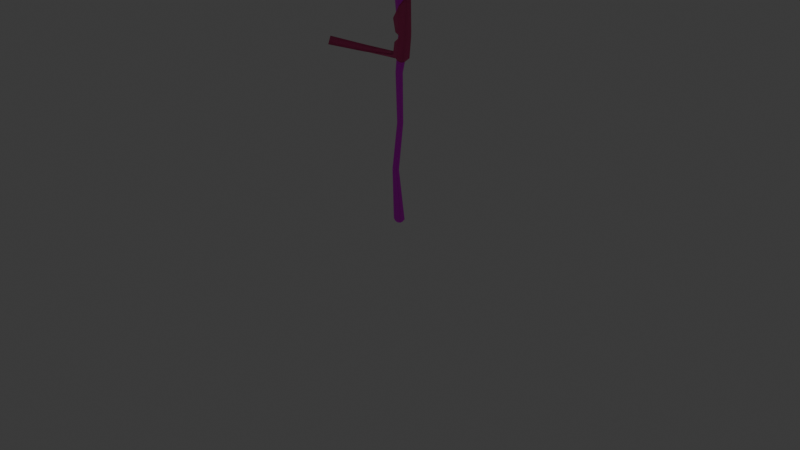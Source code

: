 # Source: baculoDefault.blend  (saved by Blender 4.5.88; exported with 4.5.12 LTS)
import bpy
from mathutils import Matrix  # noqa: F401  (used for matrix-valued properties, if any)

bpy.ops.wm.read_factory_settings(use_empty=True)
scene = bpy.context.scene
scene.name = 'Scene'

# ---- collections
col_collection = bpy.data.collections.new('Collection'); scene.collection.children.link(col_collection)
col_baculo_default = bpy.data.collections.new('Baculo_Default'); scene.collection.children.link(col_baculo_default)

# ---- images (referenced by path relative to the original .blend; pixels are not part of the script)
import os
ASSET_DIR = os.environ.get("B2B_ASSET_DIR", "")  # directory of the original .blend (textures are referenced by path, not embedded)
HERE = os.path.dirname(os.path.abspath(__file__))  # packed textures are extracted next to this script under _unpacked/

def load_image(name, relpath, width, height, colorspace="sRGB"):
    """Load a texture the original file referenced (path relative to the .blend, or extracted next to this script)."""
    p = next((c for c in (os.path.join(HERE, relpath), os.path.join(ASSET_DIR, relpath)) if relpath and os.path.exists(c)), "")
    if p:
        img = bpy.data.images.load(p, check_existing=True)
        img.name = name
    else:  # same state as the original file: an image datablock whose file is absent (Cycles renders it pink)
        img = bpy.data.images.new(name, width, height)
        img.source = "FILE"
        img.filepath = "//" + (relpath or name)
    img.colorspace_settings.name = colorspace
    return img
img_baculo_default_mango = load_image('Baculo_Default_Mango', 'Baculo_Default_Mango.png', 1024, 1024, 'sRGB')

# ---- materials (node trees are filled in below, after node groups)
mat_baculo_default_piedra = bpy.data.materials.new('Baculo_Default_Piedra')
mat_baculo_default_mango = bpy.data.materials.new('Baculo_Default_Mango')
mat_baculo_default_liston = bpy.data.materials.new('Baculo_Default_Liston')

# ---- material node trees
mat_baculo_default_piedra.use_nodes = True; mat_baculo_default_piedra.node_tree.nodes.clear()
_N = mat_baculo_default_piedra.node_tree.nodes; _L = mat_baculo_default_piedra.node_tree.links
n0 = _N.new('ShaderNodeBsdfPrincipled'); n0.name = 'Principled BSDF'; n0.location = (-200, 100)
n0.inputs[0].default_value = (0.6298, 0.1272, 0.9471, 1.0)
n0.inputs[2].default_value = 0.2778
n1 = _N.new('ShaderNodeOutputMaterial'); n1.name = 'Material Output'; n1.location = (200, 100)
_L.new(n0.outputs[0], n1.inputs[0])
n1.is_active_output = True
mat_baculo_default_mango.use_nodes = True; mat_baculo_default_mango.node_tree.nodes.clear()
_N = mat_baculo_default_mango.node_tree.nodes; _L = mat_baculo_default_mango.node_tree.links
n0 = _N.new('ShaderNodeBsdfPrincipled'); n0.name = 'Principled BSDF'; n0.location = (-200, 100)
n0.inputs[2].default_value = 1.0
n1 = _N.new('ShaderNodeOutputMaterial'); n1.name = 'Material Output'; n1.location = (200, 100)
n2 = _N.new('ShaderNodeTexImage'); n2.name = 'Image Texture'; n2.location = (-568, 110)
n2.image = img_baculo_default_mango
_L.new(n0.outputs[0], n1.inputs[0])
_L.new(n2.outputs[0], n0.inputs[0])
n1.is_active_output = True
mat_baculo_default_liston.use_nodes = True; mat_baculo_default_liston.node_tree.nodes.clear()
_N = mat_baculo_default_liston.node_tree.nodes; _L = mat_baculo_default_liston.node_tree.links
n0 = _N.new('ShaderNodeBsdfPrincipled'); n0.name = 'Principled BSDF'; n0.location = (-200, 100)
n0.inputs[0].default_value = (0.801, 0.0736, 0.2627, 1.0)
n0.inputs[2].default_value = 0.7222
n1 = _N.new('ShaderNodeOutputMaterial'); n1.name = 'Material Output'; n1.location = (200, 100)
_L.new(n0.outputs[0], n1.inputs[0])
n1.is_active_output = True

# ---- world
world_world = bpy.data.worlds.new('World'); scene.world = world_world
world_world.use_nodes = True; world_world.node_tree.nodes.clear()
_N = world_world.node_tree.nodes; _L = world_world.node_tree.links
n0 = _N.new('ShaderNodeOutputWorld'); n0.name = 'World Output'; n0.location = (300, 300)
n1 = _N.new('ShaderNodeBackground'); n1.name = 'Background'; n1.location = (10, 300)
n1.inputs[0].default_value = (0.05088, 0.05088, 0.05088, 1.0)
_L.new(n1.outputs[0], n0.inputs[0])
n0.is_active_output = True
world_world.color = (0.05088, 0.05088, 0.05088)
world_world.sun_shadow_jitter_overblur = 0.0

# ---- cameras
cam_camera = bpy.data.cameras.new('Camera')
cam_camera.clip_end = 100.0
cam_camera.ortho_scale = 7.314

# ---- lights
light_light = bpy.data.lights.new('Light', 'POINT')
light_light.energy = 1000.0
light_light.shadow_soft_size = 0.1

# ---- meshes
me_circle_001 = bpy.data.meshes.new('Circle.001')
me_circle_001.from_pydata([(-1.133, -1.133, -1.133), (-1.133, -1.133, 1.133), (-1.133, 1.133, -1.133), (-1.133, 1.133, 1.133), (1.133, -1.133, -1.133), (1.133, -1.133, 1.133), (1.133, 1.133, -1.133), (1.133, 1.133, 1.133), (-1.382, 8.395e-10, -1.382), (-1.382, -1.382, 7.629e-06), (-1.382, -2.317e-08, 1.382), (-1.382, 1.382, 3.815e-06), (-1.192e-07, 1.382, -1.382), (-1.192e-07, 1.382, 1.382), (1.382, 1.382, 3.815e-06), (1.382, -2.333e-08, -1.382), (1.382, -1.609e-08, 1.382), (1.382, -1.382, 3.815e-06), (0.0, -1.382, -1.382), (0.0, -1.382, 1.382), (-1.903, -1.758e-08, 3.815e-06), (0.0, 1.903, 3.815e-06), (1.903, -2.726e-08, 3.815e-06), (0.0, -1.903, 3.815e-06), (0.0, -2.726e-08, -1.903), (0.0, 1.744e-08, 1.903)], [], [(0, 9, 20, 8), (9, 1, 10, 20), (20, 10, 3, 11), (8, 20, 11, 2), (2, 11, 21, 12), (11, 3, 13, 21), (21, 13, 7, 14), (12, 21, 14, 6), (6, 14, 22, 15), (14, 7, 16, 22), (22, 16, 5, 17), (15, 22, 17, 4), (4, 17, 23, 18), (17, 5, 19, 23), (23, 19, 1, 9), (18, 23, 9, 0), (2, 12, 24, 8), (12, 6, 15, 24), (24, 15, 4, 18), (8, 24, 18, 0), (7, 13, 25, 16), (13, 3, 10, 25), (25, 10, 1, 19), (16, 25, 19, 5)])
me_circle_001.polygons.foreach_set('use_smooth', [True] * 24)
_uv = me_circle_001.uv_layers.new(name='UVMap')
_uv.uv.foreach_set('vector', [0.375, 0.0, 0.5, 0.0, 0.5, 0.125, 0.375, 0.125, 0.5, 0.0, 0.625, 0.0, 0.625, 0.125, 0.5, 0.125, 0.5, 0.125, 0.625, 0.125, 0.625, 0.25, 0.5, 0.25, 0.375, 0.125, 0.5, 0.125, 0.5, 0.25, 0.375, 0.25, 0.375, 0.25, 0.5, 0.25, 0.5, 0.375, 0.375, 0.375, 0.5, 0.25, 0.625, 0.25, 0.625, 0.375, 0.5, 0.375, 0.5, 0.375, 0.625, 0.375, 0.625, 0.5, 0.5, 0.5, 0.375, 0.375, 0.5, 0.375, 0.5, 0.5, 0.375, 0.5, 0.375, 0.5, 0.5, 0.5, 0.5, 0.625, 0.375, 0.625, 0.5, 0.5, 0.625, 0.5, 0.625, 0.625, 0.5, 0.625, 0.5, 0.625, 0.625, 0.625, 0.625, 0.75, 0.5, 0.75, 0.375, 0.625, 0.5, 0.625, 0.5, 0.75, 0.375, 0.75, 0.375, 0.75, 0.5, 0.75, 0.5, 0.875, 0.375, 0.875, 0.5, 0.75, 0.625, 0.75, 0.625, 0.875, 0.5, 0.875, 0.5, 0.875, 0.625, 0.875, 0.625, 1.0, 0.5, 1.0, 0.375, 0.875, 0.5, 0.875, 0.5, 1.0, 0.375, 1.0, 0.125, 0.5, 0.25, 0.5, 0.25, 0.625, 0.125, 0.625, 0.25, 0.5, 0.375, 0.5, 0.375, 0.625, 0.25, 0.625, 0.25, 0.625, 0.375, 0.625, 0.375, 0.75, 0.25, 0.75, 0.125, 0.625, 0.25, 0.625, 0.25, 0.75, 0.125, 0.75, 0.625, 0.5, 0.75, 0.5, 0.75, 0.625, 0.625, 0.625, 0.75, 0.5, 0.875, 0.5, 0.875, 0.625, 0.75, 0.625, 0.75, 0.625, 0.875, 0.625, 0.875, 0.75, 0.75, 0.75, 0.625, 0.625, 0.75, 0.625, 0.75, 0.75, 0.625, 0.75])
me_circle_001.materials.append(mat_baculo_default_piedra)
me_circle_001.update()
me_circle = bpy.data.meshes.new('Circle')
me_circle.from_pydata([(0.07512, 0.576, -0.4883), (-0.4237, 0.288, -0.4883), (-0.4237, -0.288, -0.4883), (0.07512, -0.576, -0.4883), (0.5739, -0.288, -0.4883), (0.5739, 0.288, -0.4883), (-1.497, 1.0, 46.05), (-3.266, 0.09701, 45.57), (-3.266, -0.09702, 45.57), (-1.497, -1.0, 46.05), (-1.006, -0.5, 46.3), (-1.006, 0.5, 46.3), (-0.5526, -0.3191, 27.17), (0.0, -0.6381, 27.17), (0.0, 0.6381, 27.17), (-0.5526, 0.3191, 27.17), (0.5526, 0.3191, 27.17), (0.5526, -0.3191, 27.17), (-1.202, -0.1395, 42.47), (1.479, 1.438, 43.33), (2.314, 0.719, 44.42), (1.479, -1.438, 43.33), (-1.202, 0.1395, 42.47), (2.314, -0.719, 44.42), (-0.8819, -0.5942, 9.321), (-1.397, 0.2971, 9.321), (-0.3674, -0.2971, 9.321), (-1.397, -0.2971, 9.321), (-0.8819, 0.5942, 9.321), (-0.3674, 0.2971, 9.321), (-0.2248, -0.2748, 18.25), (0.2512, 0.5496, 18.25), (0.7271, 0.2748, 18.25), (0.2512, -0.5496, 18.25), (-0.2248, 0.2748, 18.25), (0.7271, -0.2748, 18.25), (1.187, -1.0, 33.96), (0.3205, 0.5, 33.96), (2.053, -0.5, 33.96), (0.3205, -0.5, 33.96), (1.187, 1.0, 33.96), (2.053, 0.5, 33.96), (-2.154, 1.0, 50.12), (-4.259, 0.09701, 50.35), (-4.259, -0.09702, 50.35), (-2.154, -1.0, 50.12), (-1.588, -0.5, 49.97), (-1.588, 0.5, 49.97), (-0.6548, 1.0, 52.39), (-2.871, 0.09701, 53.89), (-2.871, -0.09702, 53.89), (-0.6548, -1.0, 52.39), (-0.241, -0.5, 51.86), (-0.241, 0.5, 51.86), (2.728, 0.6195, 54.49), (1.855, 0.3097, 55.2), (1.855, -0.3097, 55.2), (2.728, -0.6195, 54.49), (2.436, -0.3097, 53.93), (2.436, 0.3097, 53.93), (0.1359, 0.5, 55.61), (1.604, 1.0, 54.52), (0.1359, -0.5, 55.61), (1.604, -1.0, 54.52), (1.57, -0.5, 52.97), (1.57, 0.5, 52.97), (-0.866, 0.5, 0.0), (0.0, 1.0, 0.0), (-0.866, -0.5, 0.0), (0.0, -1.0, 0.0), (0.866, -0.5, 0.0), (0.866, 0.5, 0.0), (-0.2639, -0.4499, 37.38), (0.9265, 1.0, 38.82), (2.012, 0.5, 40.33), (0.9265, -1.0, 38.82), (-0.2639, 0.4499, 37.38), (2.012, -0.5, 40.33)], [], [(21, 9, 8, 18), (22, 7, 6, 19), (19, 6, 11, 20), (23, 10, 9, 21), (18, 8, 7, 22), (20, 11, 10, 23), (32, 16, 17, 35), (30, 12, 15, 34), (35, 17, 13, 33), (31, 14, 16, 32), (34, 15, 14, 31), (33, 13, 12, 30), (74, 20, 23, 77), (72, 18, 22, 76), (77, 23, 21, 75), (73, 19, 20, 74), (76, 22, 19, 73), (75, 21, 18, 72), (69, 24, 27, 68), (66, 25, 28, 67), (67, 28, 29, 71), (70, 26, 24, 69), (68, 27, 25, 66), (71, 29, 26, 70), (24, 33, 30, 27), (25, 34, 31, 28), (28, 31, 32, 29), (26, 35, 33, 24), (27, 30, 34, 25), (29, 32, 35, 26), (13, 36, 39, 12), (15, 37, 40, 14), (14, 40, 41, 16), (17, 38, 36, 13), (12, 39, 37, 15), (16, 41, 38, 17), (11, 47, 46, 10), (9, 45, 44, 8), (7, 43, 42, 6), (6, 42, 47, 11), (10, 46, 45, 9), (8, 44, 43, 7), (43, 49, 48, 42), (42, 48, 53, 47), (46, 52, 51, 45), (44, 50, 49, 43), (47, 53, 52, 46), (45, 51, 50, 44), (48, 61, 65, 53), (52, 64, 63, 51), (50, 62, 60, 49), (53, 65, 64, 52), (51, 63, 62, 50), (49, 60, 61, 48), (54, 57, 58, 59), (54, 61, 60, 55), (55, 60, 62, 56), (56, 62, 63, 57), (57, 63, 64, 58), (58, 64, 65, 59), (59, 65, 61, 54), (0, 5, 4, 3), (1, 66, 67, 0), (2, 68, 66, 1), (3, 69, 68, 2), (4, 70, 69, 3), (5, 71, 70, 4), (0, 67, 71, 5), (1, 0, 3, 2), (55, 56, 57, 54), (36, 75, 72, 39), (37, 76, 73, 40), (40, 73, 74, 41), (38, 77, 75, 36), (39, 72, 76, 37), (41, 74, 77, 38)])
me_circle.polygons.foreach_set('use_smooth', [True] * 76)
_uv = me_circle.uv_layers.new(name='UVMap')
_uv.uv.foreach_set('vector', [0.9493, 0.5909, 0.9307, 0.47, 0.878, 0.4632, 0.8892, 0.5873, 0.8096, 0.5873, 0.821, 0.4632, 0.7681, 0.47, 0.7529, 0.5909, 0.9873, 0.8358, 0.8521, 0.866, 0.8547, 0.892, 0.9926, 0.8887, 0.9912, 0.9379, 0.8542, 0.9281, 0.8505, 0.954, 0.9835, 0.9904, 0.8892, 0.5873, 0.878, 0.4632, 0.821, 0.4632, 0.8096, 0.5873, 0.9926, 0.8887, 0.8547, 0.892, 0.8542, 0.9281, 0.9912, 0.9379, 0.3224, 0.6784, 0.3057, 0.9884, 0.3531, 0.9889, 0.363, 0.6787, 0.09187, 0.6828, 0.07199, 0.9992, 0.1192, 0.9998, 0.1327, 0.6832, 0.363, 0.6787, 0.3531, 0.9889, 0.4003, 0.9896, 0.4036, 0.6782, 0.2819, 0.6771, 0.2584, 0.9882, 0.3057, 0.9884, 0.3224, 0.6784, 0.1327, 0.6832, 0.1192, 0.9998, 0.1663, 0.9996, 0.1734, 0.6844, 0.0511, 0.6831, 0.02489, 0.9978, 0.07199, 0.9992, 0.09187, 0.6828, 0.6333, 0.1462, 0.6482, 0.0005978, 0.551, 0.0001926, 0.5632, 0.1461, 0.6446, 0.7336, 0.5245, 0.7189, 0.5243, 0.776, 0.6439, 0.7689, 0.5632, 0.1461, 0.551, 0.0001926, 0.4817, 0.04114, 0.4817, 0.1999, 0.714, 0.2002, 0.7167, 0.04177, 0.6482, 0.0005978, 0.6333, 0.1462, 0.6439, 0.7689, 0.5243, 0.776, 0.5054, 0.8268, 0.6275, 0.8183, 0.6311, 0.6839, 0.5101, 0.6673, 0.5245, 0.7189, 0.6446, 0.7336, 0.02489, 0.03058, 0.05889, 0.3654, 0.1029, 0.3649, 0.09773, 0.03524, 0.1695, 0.0358, 0.1469, 0.3652, 0.1908, 0.3663, 0.2425, 0.03186, 0.2545, 0.04008, 0.2875, 0.3658, 0.3316, 0.3658, 0.3271, 0.03855, 0.3997, 0.03919, 0.3759, 0.3661, 0.42, 0.3667, 0.4722, 0.04154, 0.09773, 0.03524, 0.1029, 0.3649, 0.1469, 0.3652, 0.1695, 0.0358, 0.3271, 0.03855, 0.3316, 0.3658, 0.3759, 0.3661, 0.3997, 0.03919, 0.05889, 0.3654, 0.0511, 0.6831, 0.09187, 0.6828, 0.1029, 0.3649, 0.1469, 0.3652, 0.1327, 0.6832, 0.1734, 0.6844, 0.1908, 0.3663, 0.2875, 0.3658, 0.2819, 0.6771, 0.3224, 0.6784, 0.3316, 0.3658, 0.3759, 0.3661, 0.363, 0.6787, 0.4036, 0.6782, 0.42, 0.3667, 0.1029, 0.3649, 0.09187, 0.6828, 0.1327, 0.6832, 0.1469, 0.3652, 0.3316, 0.3658, 0.3224, 0.6784, 0.363, 0.6787, 0.3759, 0.3661, 0.9906, 0.7288, 0.7502, 0.7019, 0.7496, 0.7373, 0.9921, 0.7512, 0.9914, 0.7736, 0.7486, 0.7732, 0.7472, 0.8085, 0.9885, 0.7959, 0.6627, 0.6205, 0.6987, 0.3752, 0.6309, 0.3712, 0.6195, 0.6161, 0.5753, 0.6162, 0.5628, 0.3711, 0.4949, 0.3751, 0.5322, 0.6206, 0.9921, 0.7512, 0.7496, 0.7373, 0.7486, 0.7732, 0.9914, 0.7736, 0.6195, 0.6161, 0.6309, 0.3712, 0.5628, 0.3711, 0.5753, 0.6162, 0.8547, 0.892, 0.7196, 0.8905, 0.7191, 0.9263, 0.8542, 0.9281, 0.9307, 0.47, 0.9457, 0.3066, 0.8781, 0.3077, 0.878, 0.4632, 0.821, 0.4632, 0.8235, 0.3077, 0.7536, 0.3065, 0.7681, 0.47, 0.8521, 0.866, 0.7182, 0.8629, 0.7196, 0.8905, 0.8547, 0.892, 0.8542, 0.9281, 0.7191, 0.9263, 0.7172, 0.9538, 0.8505, 0.954, 0.878, 0.4632, 0.8781, 0.3077, 0.8235, 0.3077, 0.821, 0.4632, 0.8235, 0.3077, 0.8241, 0.1957, 0.7405, 0.1852, 0.7536, 0.3065, 0.7182, 0.8629, 0.6314, 0.8599, 0.6341, 0.8893, 0.7196, 0.8905, 0.7191, 0.9263, 0.6338, 0.9257, 0.6301, 0.955, 0.7172, 0.9538, 0.8781, 0.3077, 0.8793, 0.1957, 0.8241, 0.1957, 0.8235, 0.3077, 0.7196, 0.8905, 0.6341, 0.8893, 0.6338, 0.9257, 0.7191, 0.9263, 0.9457, 0.3066, 0.9591, 0.1853, 0.8793, 0.1957, 0.8781, 0.3077, 0.6314, 0.8599, 0.5219, 0.8466, 0.5579, 0.8902, 0.6341, 0.8893, 0.6338, 0.9257, 0.5567, 0.9222, 0.5192, 0.9644, 0.6301, 0.955, 0.8793, 0.1957, 0.8677, 0.09041, 0.8319, 0.09002, 0.8241, 0.1957, 0.6341, 0.8893, 0.5579, 0.8902, 0.5567, 0.9222, 0.6338, 0.9257, 0.9591, 0.1853, 0.9175, 0.04995, 0.8677, 0.09041, 0.8793, 0.1957, 0.8241, 0.1957, 0.8319, 0.09002, 0.7815, 0.05049, 0.7405, 0.1852, 0.4914, 0.8814, 0.4905, 0.928, 0.5128, 0.917, 0.5131, 0.8934, 0.8191, 0.001237, 0.7815, 0.05049, 0.8319, 0.09002, 0.8342, 0.03839, 0.8342, 0.03839, 0.8319, 0.09002, 0.8677, 0.09041, 0.8646, 0.03766, 0.8646, 0.03766, 0.8677, 0.09041, 0.9175, 0.04995, 0.8786, 0.0001926, 0.4905, 0.928, 0.5192, 0.9644, 0.5567, 0.9222, 0.5128, 0.917, 0.5128, 0.917, 0.5567, 0.9222, 0.5579, 0.8902, 0.5131, 0.8934, 0.5131, 0.8934, 0.5579, 0.8902, 0.5219, 0.8466, 0.4914, 0.8814, 0.3025, 0.00882, 0.3403, 0.02184, 0.387, 0.02249, 0.4247, 0.00882, 0.16, 0.01408, 0.1695, 0.0358, 0.2425, 0.03186, 0.1917, 0.0001926, 0.1076, 0.01405, 0.09773, 0.03524, 0.1695, 0.0358, 0.16, 0.01408, 0.07557, 0.0004686, 0.02489, 0.03058, 0.09773, 0.03524, 0.1076, 0.01405, 0.387, 0.02249, 0.3997, 0.03919, 0.4722, 0.04154, 0.4247, 0.00882, 0.3403, 0.02184, 0.3271, 0.03855, 0.3997, 0.03919, 0.387, 0.02249, 0.3025, 0.00882, 0.2545, 0.04008, 0.3271, 0.03855, 0.3403, 0.02184, 0.16, 0.01408, 0.1917, 0.0001926, 0.07557, 0.0004686, 0.1076, 0.01405, 0.8342, 0.03839, 0.8646, 0.03766, 0.8786, 0.0001926, 0.8191, 0.001237, 0.7502, 0.7019, 0.6311, 0.6839, 0.6446, 0.7336, 0.7496, 0.7373, 0.7486, 0.7732, 0.6439, 0.7689, 0.6275, 0.8183, 0.7472, 0.8085, 0.6987, 0.3752, 0.714, 0.2002, 0.6333, 0.1462, 0.6309, 0.3712, 0.5628, 0.3711, 0.5632, 0.1461, 0.4817, 0.1999, 0.4949, 0.3751, 0.7496, 0.7373, 0.6446, 0.7336, 0.6439, 0.7689, 0.7486, 0.7732, 0.6309, 0.3712, 0.6333, 0.1462, 0.5632, 0.1461, 0.5628, 0.3711])
me_circle.materials.append(mat_baculo_default_mango)
me_circle.use_mirror_y = True
me_circle.update()
me_circle_002 = bpy.data.meshes.new('Circle.002')
me_circle_002.from_pydata([(0.8075, -0.812, 33.85), (0.3205, 0.5, 33.96), (2.053, -0.5, 33.96), (0.3205, -0.5, 33.96), (1.187, 1.0, 33.96), (1.662, 0.718, 33.91), (-0.2639, -0.4499, 37.38), (0.9265, 1.0, 38.82), (2.012, 0.5, 40.33), (0.9265, -1.0, 38.82), (-0.2639, 0.4499, 37.38), (2.012, -0.5, 40.33), (0.9852, -1.358, 38.39), (1.218, -1.131, 34.33), (-0.5828, 0.8096, 36.53), (-0.0693, 0.7921, 34.25), (2.169, -0.5835, 39.92), (2.301, -0.7833, 34.5), (-0.0693, -0.7921, 34.25), (1.218, 1.193, 34.33), (2.235, 0.6172, 34.42), (-0.5828, -0.8096, 36.53), (0.9852, 1.358, 38.39), (2.169, 0.5835, 39.92), (0.4068, -0.7689, 29.43), (-0.2632, 0.3933, 29.62), (0.965, -0.3863, 29.16), (-0.2632, -0.3929, 29.62), (0.3902, 0.8031, 29.38), (1.009, 0.3682, 29.18), (0.1948, -0.445, 33.13), (1.081, 0.9892, 33.58), (1.669, 0.7126, 33.86), (0.8087, -0.8132, 33.56), (0.1948, 0.445, 33.13), (2.059, -0.4946, 33.91), (0.8853, -1.107, 33.33), (0.5049, -1.131, 30.01), (-0.2776, 0.8096, 32.55), (-0.6427, 0.7921, 30.31), (2.236, -0.5835, 33.54), (1.686, -0.7632, 29.88), (-0.6427, -0.7921, 30.31), (0.5049, 1.193, 30.01), (1.686, 0.7632, 29.88), (-0.2776, -0.8096, 32.55), (1.004, 1.358, 33.14), (2.236, 0.5835, 33.54), (-7.739, 0.2545, 29.74), (-7.715, 0.03956, 28.91), (-7.658, -0.09737, 30.2), (-7.621, -1.027, 29.28), (-17.26, -0.01473, 29.46), (-17.22, -0.4193, 28.39), (-16.97, -0.5848, 29.91), (-16.93, -1.187, 28.48), (-2.85, 0.5122, 30.28), (-2.616, 0.3496, 29.66), (-2.608, -0.2568, 29.4), (-2.838, -0.866, 29.99), (-12.49, -0.3502, 30.05), (-12.68, 0.1148, 29.6), (-12.45, -1.11, 28.87), (-12.64, -0.1985, 28.64), (-10.21, 0.1846, 29.67), (-10.07, -0.2238, 30.12), (-10.04, -1.068, 29.07), (-10.18, -0.07945, 28.78), (-14.73, -0.4675, 29.98), (-14.69, -1.148, 28.67), (-14.93, -0.3089, 28.51), (-14.97, 0.05005, 29.53), (-5.254, 0.2074, 30.24), (-5.178, 0.302, 29.7), (-5.162, -0.1086, 29.15), (-5.23, -0.9464, 29.63)], [], [(0, 3, 6, 9), (1, 4, 7, 10), (4, 5, 8, 7), (2, 0, 9, 11), (3, 1, 10, 6), (5, 2, 11, 8), (13, 12, 21, 18), (15, 14, 22, 19), (19, 22, 23, 20), (17, 16, 12, 13), (18, 21, 14, 15), (20, 23, 16, 17), (7, 22, 14, 10), (0, 13, 18, 3), (11, 16, 23, 8), (3, 18, 15, 1), (8, 23, 22, 7), (1, 15, 19, 4), (9, 12, 16, 11), (4, 19, 20, 5), (6, 21, 12, 9), (10, 14, 21, 6), (24, 27, 30, 33), (25, 28, 31, 34), (28, 29, 32, 31), (26, 24, 33, 35), (27, 25, 34, 30), (29, 26, 35, 32), (37, 36, 45, 42), (39, 38, 46, 43), (43, 46, 47, 44), (41, 40, 36, 37), (42, 45, 38, 39), (44, 47, 40, 41), (31, 46, 38, 34), (24, 37, 42, 27), (73, 48, 50, 72), (32, 47, 46, 31), (25, 39, 43, 28), (29, 44, 41, 26), (28, 43, 44, 29), (30, 45, 36, 33), (34, 38, 45, 30), (26, 41, 37, 24), (5, 32, 35, 2), (2, 35, 33, 0), (0, 33, 36, 13), (17, 13, 36, 40), (40, 47, 20, 17), (47, 32, 5, 20), (71, 52, 54, 68), (74, 49, 48, 73), (75, 51, 49, 74), (72, 50, 51, 75), (53, 55, 54, 52), (68, 54, 55, 69), (69, 55, 53, 70), (70, 53, 52, 71), (39, 56, 59, 42), (42, 59, 58, 27), (27, 58, 57, 25), (25, 57, 56, 39), (67, 63, 61, 64), (66, 62, 63, 67), (65, 60, 62, 66), (64, 61, 60, 65), (48, 64, 65, 50), (50, 65, 66, 51), (51, 66, 67, 49), (49, 67, 64, 48), (63, 70, 71, 61), (62, 69, 70, 63), (60, 68, 69, 62), (61, 71, 68, 60), (56, 72, 75, 59), (59, 75, 74, 58), (58, 74, 73, 57), (57, 73, 72, 56)])
me_circle_002.polygons.foreach_set('use_smooth', [True] * 78)
_uv = me_circle_002.uv_layers.new(name='UVMap')
_uv.uv.foreach_set('vector', [0.0, 0.0, 0.0, 0.0, 0.0, 0.0, 0.0, 0.0, 0.0, 0.0, 0.0, 0.0, 0.0, 0.0, 0.0, 0.0, 0.0, 0.0, 0.0, 0.0, 0.0, 0.0, 0.0, 0.0, 0.0, 0.0, 0.0, 0.0, 0.0, 0.0, 0.0, 0.0, 0.0, 0.0, 0.0, 0.0, 0.0, 0.0, 0.0, 0.0, 0.0, 0.0, 0.0, 0.0, 0.0, 0.0, 0.0, 0.0, 0.0, 0.0, 0.0, 0.0, 0.0, 0.0, 0.0, 0.0, 0.0, 0.0, 0.0, 0.0, 0.0, 0.0, 0.0, 0.0, 0.0, 0.0, 0.0, 0.0, 0.0, 0.0, 0.0, 0.0, 0.0, 0.0, 0.0, 0.0, 0.0, 0.0, 0.0, 0.0, 0.0, 0.0, 0.0, 0.0, 0.0, 0.0, 0.0, 0.0, 0.0, 0.0, 0.0, 0.0, 0.0, 0.0, 0.0, 0.0, 0.0, 0.0, 0.0, 0.0, 0.0, 0.0, 0.0, 0.0, 0.0, 0.0, 0.0, 0.0, 0.0, 0.0, 0.0, 0.0, 0.0, 0.0, 0.0, 0.0, 0.0, 0.0, 0.0, 0.0, 0.0, 0.0, 0.0, 0.0, 0.0, 0.0, 0.0, 0.0, 0.0, 0.0, 0.0, 0.0, 0.0, 0.0, 0.0, 0.0, 0.0, 0.0, 0.0, 0.0, 0.0, 0.0, 0.0, 0.0, 0.0, 0.0, 0.0, 0.0, 0.0, 0.0, 0.0, 0.0, 0.0, 0.0, 0.0, 0.0, 0.0, 0.0, 0.0, 0.0, 0.0, 0.0, 0.0, 0.0, 0.0, 0.0, 0.0, 0.0, 0.0, 0.0, 0.0, 0.0, 0.0, 0.0, 0.0, 0.0, 0.0, 0.0, 0.0, 0.0, 0.0, 0.0, 0.0, 0.0, 0.0, 0.0, 0.0, 0.0, 0.0, 0.0, 0.0, 0.0, 0.0, 0.0, 0.0, 0.0, 0.0, 0.0, 0.0, 0.0, 0.0, 0.0, 0.0, 0.0, 0.0, 0.0, 0.0, 0.0, 0.0, 0.0, 0.0, 0.0, 0.0, 0.0, 0.0, 0.0, 0.0, 0.0, 0.0, 0.0, 0.0, 0.0, 0.0, 0.0, 0.0, 0.0, 0.0, 0.0, 0.0, 0.0, 0.0, 0.0, 0.0, 0.0, 0.0, 0.0, 0.0, 0.0, 0.0, 0.0, 0.0, 0.0, 0.0, 0.0, 0.0, 0.0, 0.0, 0.0, 0.0, 0.0, 0.0, 0.0, 0.0, 0.0, 0.0, 0.0, 0.0, 0.0, 0.0, 0.0, 0.0, 0.0, 0.0, 0.0, 0.0, 0.0, 0.0, 0.0, 0.0, 0.0, 0.0, 0.0, 0.0, 0.0, 0.0, 0.0, 0.0, 0.0, 0.0, 0.0, 0.0, 0.0, 0.0, 0.0, 0.0, 0.0, 0.0, 0.0, 0.0, 0.0, 0.0, 0.0, 0.0, 0.0, 0.0, 0.0, 0.0, 0.0, 0.0, 0.0, 0.0, 0.0, 0.0, 0.0, 0.0, 0.0, 0.0, 0.0, 0.0, 0.0, 0.0, 0.0, 0.0, 0.0, 0.0, 0.0, 0.0, 0.0, 0.0, 0.0, 0.0, 0.0, 0.0, 0.0, 0.0, 0.0, 0.0, 0.0, 0.0, 0.0, 0.0, 0.0, 0.0, 0.0, 0.0, 0.0, 0.0, 0.0, 0.0, 0.0, 0.0, 0.0, 0.0, 0.0, 0.0, 0.0, 0.0, 0.0, 0.0, 0.0, 0.0, 0.0, 0.0, 0.0, 0.0, 0.0, 0.0, 0.0, 0.0, 0.0, 0.0, 0.0, 0.0, 0.0, 0.0, 0.0, 0.0, 0.0, 0.0, 0.0, 0.0, 0.0, 0.0, 0.0, 0.0, 0.0, 0.0, 0.0, 0.0, 0.0, 0.0, 0.0, 0.0, 0.0, 0.0, 0.0, 0.0, 0.0, 0.0, 0.0, 0.0, 0.0, 0.0, 0.0, 0.0, 0.0, 0.0, 0.0, 0.0, 0.0, 0.0, 0.0, 0.0, 0.0, 0.0, 0.0, 0.0, 0.0, 0.0, 0.0, 0.0, 0.0, 0.0, 0.0, 0.0, 0.0, 0.0, 0.0, 0.0, 0.0, 0.0, 0.0, 0.0, 0.0, 0.0, 0.0, 0.0, 0.0, 0.0, 0.0, 0.0, 0.0, 0.0, 0.0, 0.0, 0.0, 0.0, 0.0, 0.0, 0.0, 0.0, 0.0, 0.0, 0.0, 0.0, 0.0, 0.0, 0.0, 0.0, 0.0, 0.0, 0.0, 0.0, 0.0, 0.0, 0.0, 0.0, 0.0, 0.0, 0.0, 0.0, 0.0, 0.0, 0.0, 0.0, 0.0, 0.0, 0.0, 0.0, 0.0, 0.0, 0.0, 0.0, 0.0, 0.0, 0.0, 0.0, 0.0, 0.0, 0.0, 0.0, 0.0, 0.0, 0.0, 0.0, 0.0, 0.0, 0.0, 0.0, 0.0, 0.0, 0.0, 0.0, 0.0, 0.0, 0.0, 0.0, 0.0, 0.0, 0.0, 0.0, 0.0, 0.0, 0.0, 0.0, 0.0, 0.0, 0.0, 0.0, 0.0, 0.0, 0.0, 0.0, 0.0, 0.0, 0.0, 0.0, 0.0, 0.0, 0.0, 0.0, 0.0, 0.0, 0.0, 0.0, 0.0, 0.0, 0.0, 0.0, 0.0, 0.0, 0.0, 0.0, 0.0, 0.0, 0.0, 0.0, 0.0, 0.0, 0.0, 0.0, 0.0, 0.0, 0.0, 0.0, 0.0, 0.0, 0.0, 0.0, 0.0, 0.0, 0.0, 0.0, 0.0, 0.0, 0.0, 0.0, 0.0, 0.0, 0.0, 0.0, 0.0, 0.0, 0.0, 0.0, 0.0, 0.0, 0.0, 0.0, 0.0, 0.0, 0.0, 0.0, 0.0, 0.0, 0.0, 0.0, 0.0, 0.0, 0.0, 0.0, 0.0, 0.0, 0.0, 0.0, 0.0, 0.0, 0.0, 0.0, 0.0, 0.0, 0.0, 0.0, 0.0, 0.0, 0.0, 0.0, 0.0, 0.0, 0.0, 0.0, 0.0, 0.0, 0.0, 0.0, 0.0, 0.0, 0.0, 0.0, 0.0, 0.0, 0.0, 0.0, 0.0, 0.0, 0.0, 0.0, 0.0, 0.0, 0.0, 0.0, 0.0, 0.0, 0.0])
me_circle_002.materials.append(mat_baculo_default_liston)
me_circle_002.update()
arm_armature = bpy.data.armatures.new('Armature')  # bones are not reproduced

# ---- objects
ob_light = bpy.data.objects.new('Light', light_light)
ob_camera = bpy.data.objects.new('Camera', cam_camera)
ob_gema = bpy.data.objects.new('Gema', me_circle_001)
ob_mango = bpy.data.objects.new('Mango', me_circle)
ob_mono = bpy.data.objects.new('Mono', me_circle_002)
ob_armature = bpy.data.objects.new('Armature', arm_armature)

# ---- transforms, parenting, visibility, modifiers, constraints
ob_light.location = (4.076, 1.005, 5.904)
ob_light.rotation_euler = (0.6503, 0.05522, 1.866)
ob_light.lock_rotations_4d = False
ob_light.empty_display_type = 'ARROWS'
ob_light.color = (0.0, 0.0, 0.0, 0.0)
ob_light.lineart.crease_threshold = 0.0
ob_camera.location = (7.359, -6.926, 4.958)
ob_camera.rotation_euler = (1.109, 0.0, 0.8149)
ob_camera.lock_rotations_4d = False
ob_camera.empty_display_type = 'ARROWS'
ob_camera.color = (0.0, 0.0, 0.0, 0.0)
ob_camera.display_type = 'WIRE'
ob_camera.lineart.crease_threshold = 0.0
ob_gema.parent = ob_armature
ob_gema.matrix_parent_inverse = Matrix(((1.0, -0.0, 0.0, -0.0), (-0.0, 1.0, -0.0, 0.0), (0.0, -0.0, 1.0, -1.364), (-0.0, 0.0, -0.0, 1.0)))
ob_gema.location = (0.09845, 1.275e-10, 2.773)
ob_gema.scale = (0.07579, 0.07579, 0.07579)
_vg = ob_gema.vertex_groups.new(name='Arma.Cuerpo')
for _i, _w in zip([0, 1, 2, 3, 4, 5, 6, 7, 8, 9, 10, 11, 12, 13, 14, 15, 16, 17, 18, 19, 20, 21, 22, 23, 24, 25], [1.0, 1.0, 1.0, 1.0, 1.0, 1.0, 1.0, 1.0, 1.0, 1.0, 1.0, 1.0, 1.0, 1.0, 1.0, 1.0, 1.0, 1.0, 1.0, 1.0, 1.0, 1.0, 1.0, 1.0, 1.0, 1.0]): _vg.add([_i], _w, 'REPLACE')
_vg = ob_gema.vertex_groups.new(name='Arma.Extra')
_m = ob_gema.modifiers.new('Armature', 'ARMATURE')
_m.object = ob_armature
ob_mango.parent = ob_armature
ob_mango.matrix_parent_inverse = Matrix(((1.0, -0.0, 0.0, -0.0), (-0.0, 1.0, -0.0, 0.0), (0.0, -0.0, 1.0, -1.364), (-0.0, 0.0, -0.0, 1.0)))
ob_mango.location = (0.0, 0.0, 0.0)
ob_mango.scale = (0.05698, 0.05698, 0.05698)
ob_mango.use_mesh_mirror_y = True
_vg = ob_mango.vertex_groups.new(name='Arma.Cuerpo')
_vg.add([0, 1, 2, 3, 4, 5, 6, 7, 8, 9, 10, 11, 12, 13, 14, 15, 16, 17, 18, 19, 20, 21, 22, 23, 24, 25, 26, 27, 28, 29, 30, 31, 32, 33, 34, 35, 36, 37, 38, 39, 40, 41, 42, 43, 44, 45, 46, 47, 48, 49, 50, 51, 52, 53, 54, 55, 56, 57, 58, 59, 60, 61, 62, 63, 64, 65, 66, 67, 68, 69, 70, 71, 72, 73, 74, 75, 76, 77], 1.0, 'REPLACE')
_vg = ob_mango.vertex_groups.new(name='Arma.Extra')
_m = ob_mango.modifiers.new('Armature', 'ARMATURE')
_m.object = ob_armature
ob_mono.parent = ob_armature
ob_mono.matrix_parent_inverse = Matrix(((1.0, -0.0, 0.0, -0.0), (-0.0, 1.0, -0.0, 0.0), (0.0, -0.0, 1.0, -1.364), (-0.0, 0.0, -0.0, 1.0)))
ob_mono.location = (0.0, 0.0, 0.0)
ob_mono.scale = (0.05698, 0.05698, 0.05698)
_vg = ob_mono.vertex_groups.new(name='Arma.Cuerpo')
for _i, _w in zip([0, 1, 2, 3, 4, 5, 6, 7, 8, 9, 10, 11, 12, 13, 14, 15, 16, 17, 18, 19, 20, 21, 22, 23, 24, 25, 26, 27, 28, 29, 30, 31, 32, 33, 34, 35, 36, 37, 38, 39, 40, 41, 42, 43, 44, 45, 46, 47, 48, 49, 50, 51, 52, 53, 54, 55, 56, 57, 58, 59, 60, 61, 62, 63, 64, 65, 66, 67, 68, 69, 70, 71, 72, 73, 74, 75], [0.9966, 0.9948, 0.9989, 0.9949, 0.9975, 0.9984, 0.996, 0.9991, 0.9998, 0.9991, 0.996, 0.9998, 0.9991, 0.998, 0.9938, 0.9934, 0.9999, 0.9993, 0.9936, 0.9979, 0.9992, 0.9939, 0.9991, 0.9999, 0.9847, 0.9779, 0.9881, 0.9922, 0.9855, 0.9884, 0.9952, 0.9969, 0.9983, 0.9962, 0.9983, 0.9989, 0.9975, 0.9918, 1.0, 0.9741, 0.9989, 0.9941, 0.9995, 1.0, 0.994, 0.9985, 0.9999, 0.9989, 0.5045, 0.5052, 0.5076, 0.5119, 0.01027, 0.01036, 0.01321, 0.01353, 0.8449, 0.8519, 0.8532, 0.8478, 0.1557, 0.1478, 0.1552, 0.1464, 0.2998, 0.3071, 0.3083, 0.2989, 0.06266, 0.06232, 0.05637, 0.05689, 0.6842, 0.6865, 0.6882, 0.6887]): _vg.add([_i], _w, 'REPLACE')
_vg = ob_mono.vertex_groups.new(name='Arma.Extra')
for _i, _w in zip([0, 1, 2, 3, 4, 5, 6, 7, 8, 9, 10, 11, 12, 13, 14, 15, 16, 17, 18, 19, 20, 21, 22, 23, 24, 25, 26, 27, 28, 29, 30, 31, 32, 33, 34, 35, 36, 37, 38, 39, 40, 41, 42, 43, 44, 45, 46, 47, 48, 49, 50, 51, 52, 53, 54, 55, 56, 57, 58, 59, 60, 61, 62, 63, 64, 65, 66, 67, 68, 69, 70, 71, 72, 73, 74, 75], [0.003419, 0.005158, 0.001075, 0.005052, 0.002468, 0.001631, 0.004014, 0.000877, 0.0001562, 0.0008705, 0.004045, 0.0001562, 0.0008588, 0.001997, 0.006242, 0.006618, 0.0001293, 0.0006649, 0.00643, 0.002129, 0.0007756, 0.006135, 0.0008754, 0.0001293, 0.01534, 0.02207, 0.01188, 0.007795, 0.01446, 0.01156, 0.004831, 0.003083, 0.001654, 0.003753, 0.001698, 0.001092, 0.002514, 0.008222, 2.9e-05, 0.02585, 0.001081, 0.005879, 0.0004965, 1.01e-05, 0.005992, 0.0015, 0.0001239, 0.001122, 0.4955, 0.4948, 0.4924, 0.4881, 0.9897, 0.9896, 0.9868, 0.9865, 0.1551, 0.1481, 0.1468, 0.1522, 0.8443, 0.8522, 0.8448, 0.8536, 0.7002, 0.6929, 0.6917, 0.7011, 0.9373, 0.9377, 0.9436, 0.9431, 0.3158, 0.3135, 0.3118, 0.3113]): _vg.add([_i], _w, 'REPLACE')
_m = ob_mono.modifiers.new('Armature', 'ARMATURE')
_m.object = ob_armature
ob_armature.location = (0.0, 0.0, 1.364)

# ---- collection membership
col_collection.objects.link(ob_light)
col_collection.objects.link(ob_camera)
col_baculo_default.objects.link(ob_gema)
col_baculo_default.objects.link(ob_mango)
col_baculo_default.objects.link(ob_mono)
col_baculo_default.objects.link(ob_armature)
def _layer_coll(name, lc=None):
    lc = lc or bpy.context.view_layer.layer_collection
    for c in lc.children:
        if c.name == name: return c
        r = _layer_coll(name, c)
        if r: return r
_layer_coll('Collection').exclude = True

# ---- scene / render settings (as saved in the file)
scene.camera = ob_camera
scene.frame_start = 1; scene.frame_end = 250; scene.frame_set(1)
scene.render.engine = 'BLENDER_EEVEE_NEXT'
bpy.context.view_layer.update()
